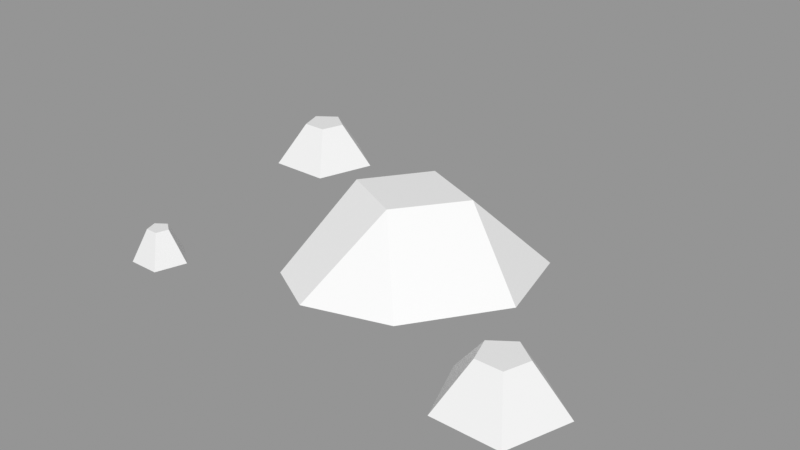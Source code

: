 # Source: Rocks_Round_s_2C_05.blend  (saved by Blender 3.0.42; exported with 4.5.12 LTS)
import bpy
from mathutils import Matrix  # noqa: F401  (used for matrix-valued properties, if any)

bpy.ops.wm.read_factory_settings(use_empty=True)
scene = bpy.context.scene
scene.name = 'Scene'

# ---- images (referenced by path relative to the original .blend; pixels are not part of the script)
import os
ASSET_DIR = os.environ.get("B2B_ASSET_DIR", "")  # directory of the original .blend (textures are referenced by path, not embedded)
HERE = os.path.dirname(os.path.abspath(__file__))  # packed textures are extracted next to this script under _unpacked/

def load_image(name, relpath, width, height, colorspace="sRGB"):
    """Load a texture the original file referenced (path relative to the .blend, or extracted next to this script)."""
    p = next((c for c in (os.path.join(HERE, relpath), os.path.join(ASSET_DIR, relpath)) if relpath and os.path.exists(c)), "")
    if p:
        img = bpy.data.images.load(p, check_existing=True)
        img.name = name
    else:  # same state as the original file: an image datablock whose file is absent (Cycles renders it pink)
        img = bpy.data.images.new(name, width, height)
        img.source = "FILE"
        img.filepath = "//" + (relpath or name)
    img.colorspace_settings.name = colorspace
    return img
img_rocks_texture_atlas_1024x1024_png = load_image('Rocks_Texture_Atlas_1024x1024.png', 'Rocks_Texture_Atlas_1024x1024.png', 1024, 1024, 'sRGB')

# ---- materials (node trees are filled in below, after node groups)
mat_rocks_090 = bpy.data.materials.new('Rocks.090')
mat_rocks_090.use_transparent_shadow = False
mat_rocks_090.diffuse_color = (1.0, 1.0, 1.0, 1.0)
mat_rocks_090.roughness = 0.69
mat_rocks_090.specular_intensity = 0.0
mat_material_080 = bpy.data.materials.new('Material.080')
mat_material_080.use_transparent_shadow = False
mat_material_080.roughness = 0.5

# ---- material node trees
mat_rocks_090.use_nodes = True; mat_rocks_090.node_tree.nodes.clear()
_N = mat_rocks_090.node_tree.nodes; _L = mat_rocks_090.node_tree.links
n0 = _N.new('ShaderNodeBsdfPrincipled'); n0.name = 'Principled BSDF'; n0.location = (10, 300)
n0.distribution = 'GGX'
n0.subsurface_method = 'RANDOM_WALK_SKIN'
n0.inputs[2].default_value = 0.69
n0.inputs[3].default_value = 1.45
n0.inputs[4].default_value = 0.0
n0.inputs[13].default_value = 0.0
n1 = _N.new('ShaderNodeOutputMaterial'); n1.name = 'Material Output'; n1.location = (300, 300)
n2 = _N.new('ShaderNodeNormalMap'); n2.name = 'Normal Map'; n2.location = (-300, -300)
n2.label = 'Normal/Map'
n3 = _N.new('ShaderNodeTexImage'); n3.name = 'Image Texture'; n3.location = (-300, 600)
n3.image = img_rocks_texture_atlas_1024x1024_png
_L.new(n0.outputs[0], n1.inputs[0])
_L.new(n2.outputs[0], n0.inputs[5])
_L.new(n3.outputs[0], n0.inputs[0])
n1.is_active_output = True
mat_material_080.use_nodes = True; mat_material_080.node_tree.nodes.clear()
_N = mat_material_080.node_tree.nodes; _L = mat_material_080.node_tree.links
n0 = _N.new('ShaderNodeBsdfPrincipled'); n0.name = 'Principled BSDF'; n0.location = (10, 300)
n0.distribution = 'GGX'
n0.subsurface_method = 'RANDOM_WALK_SKIN'
n0.inputs[3].default_value = 1.45
n0.inputs[27].default_value = (0.0, 0.0, 0.0, 1.0)
n0.inputs[28].default_value = 1.0
n1 = _N.new('ShaderNodeOutputMaterial'); n1.name = 'Material Output'; n1.location = (300, 300)
n2 = _N.new('ShaderNodeNormalMap'); n2.name = 'Normal Map'; n2.location = (-300, -300)
n2.label = 'Normal/Map'
n2.inputs[0].default_value = 0.0
_L.new(n0.outputs[0], n1.inputs[0])
_L.new(n2.outputs[0], n0.inputs[5])
n1.is_active_output = True

# ---- meshes
me_rocks_round_s_2c_05_003 = bpy.data.meshes.new('Rocks_Round_s_2C_05.003')
me_rocks_round_s_2c_05_003.from_pydata([(-0.1978, 0.02081, -0.1319), (-0.205, 0.02081, -0.1098), (-0.2282, 0.02081, -0.1098), (-0.2354, 0.02081, -0.1319), (-0.2166, 0.02081, -0.1456), (-0.1688, -0.01995, -0.1413), (-0.187, -0.01995, -0.0851), (-0.2462, -0.01995, -0.0851), (-0.2645, -0.01995, -0.1413), (-0.2166, -0.01995, -0.1761), (-0.1767, -0.01881, 0.1005), (-0.2021, -0.01881, 0.1175), (-0.1913, -0.01881, 0.1459), (-0.1619, -0.01881, 0.1459), (-0.1528, -0.01881, 0.1178), (-0.1766, 0.01108, 0.1157), (-0.186, 0.01108, 0.1225), (-0.1824, 0.01108, 0.1336), (-0.1708, 0.01108, 0.1336), (-0.1672, 0.01108, 0.1225), (-0.005269, 0.04426, 0.02427), (-0.02239, 0.04426, -0.06158), (0.03878, 0.04426, -0.03536), (0.1061, -0.02032, -0.005733), (-0.05032, -0.02032, -0.0958), (0.02305, -0.02277, -0.1165), (-0.06355, 0.04426, -0.004059), (-0.08143, -0.02032, 0.0756), (-0.1007, -0.02032, -0.02325), (0.04812, -0.02032, 0.07902), (-0.03089, -0.02032, 0.1035), (0.08422, -0.02277, -0.09027), (0.1721, -0.01975, 0.05681), (0.1181, -0.01975, 0.09277), (0.1411, -0.01975, 0.1529), (0.2035, -0.01975, 0.1529), (0.2227, -0.01975, 0.09353), (0.1723, 0.02221, 0.08908), (0.1523, 0.02221, 0.1035), (0.16, 0.02221, 0.1268), (0.1845, 0.02221, 0.1268), (0.1921, 0.02221, 0.1035)], [], [(7, 2, 3, 8), (8, 3, 4, 9), (6, 1, 2, 7), (5, 0, 1, 6), (9, 4, 0, 5), (10, 15, 19, 14), (13, 18, 17, 12), (11, 16, 15, 10), (14, 19, 18, 13), (12, 17, 16, 11), (26, 20, 22, 21), (27, 30, 20, 26), (22, 20, 29, 23), (21, 25, 24), (23, 31, 22), (21, 22, 31, 25), (29, 20, 30), (27, 26, 28), (24, 28, 26, 21), (32, 37, 41, 36), (35, 40, 39, 34), (33, 38, 37, 32), (36, 41, 40, 35), (34, 39, 38, 33), (2, 1, 0), (39, 41, 37, 38), (17, 18, 19), (2, 0, 4, 3), (39, 40, 41), (17, 19, 15, 16), (6, 7, 8, 9), (9, 5, 6), (28, 24, 30, 27), (29, 30, 24, 25), (29, 25, 31, 23), (11, 10, 13, 12), (14, 13, 10), (33, 32, 35, 34), (36, 35, 32)])
me_rocks_round_s_2c_05_003.polygons.foreach_set('use_smooth', [True] * 39)
me_rocks_round_s_2c_05_003.polygons.foreach_set('material_index', [1, 1, 1, 1, 1, 1, 1, 1, 1, 1, 1, 1, 1, 1, 1, 1, 1, 1, 1, 1, 1, 1, 1, 1, 1, 1, 1, 1, 1, 1, 1, 1, 1, 1, 1, 1, 1, 1, 1])
_k = set([(0, 1), (0, 4), (0, 5), (1, 2), (1, 6), (2, 3), (2, 7), (3, 4), (3, 8), (4, 9), (5, 6), (5, 9), (6, 7), (7, 8), (8, 9), (10, 11), (10, 14), (10, 15), (11, 12), (11, 16), (12, 13), (12, 17), (13, 14), (13, 18), (14, 19), (15, 16), (15, 19), (16, 17), (17, 18), (18, 19), (20, 22), (20, 26), (20, 29), (20, 30), (21, 22), (21, 24), (21, 25), (21, 26), (22, 23), (22, 31), (23, 29), (23, 31), (24, 25), (24, 28), (24, 30), (25, 29), (25, 31), (26, 27), (26, 28), (27, 28), (27, 30), (29, 30), (32, 33), (32, 36), (32, 37), (33, 34), (33, 38), (34, 35), (34, 39), (35, 36), (35, 40), (36, 41), (37, 38), (37, 41), (38, 39), (39, 40), (40, 41)])
me_rocks_round_s_2c_05_003.attributes.new('sharp_edge', 'BOOLEAN', 'EDGE').data.foreach_set('value', [ (min(e.vertices), max(e.vertices)) in _k for e in me_rocks_round_s_2c_05_003.edges])
_uv = me_rocks_round_s_2c_05_003.uv_layers.new(name='UVMap')
_uv.uv.foreach_set('vector', [15.19, 2.934, 15.25, 3.175, 15.21, 3.254, 14.96, 3.239, 14.96, 3.239, 15.21, 3.254, 15.28, 3.313, 15.19, 3.547, 15.55, 3.049, 15.34, 3.184, 15.25, 3.175, 15.19, 2.934, 15.55, 3.428, 15.35, 3.27, 15.34, 3.184, 15.55, 3.049, 15.19, 3.547, 15.28, 3.313, 15.35, 3.27, 15.55, 3.428, 14.6, 3.541, 14.69, 3.285, 14.75, 3.251, 14.96, 3.428, 14.96, 3.041, 14.74, 3.189, 14.68, 3.187, 14.59, 2.941, 14.37, 3.239, 14.64, 3.238, 14.69, 3.285, 14.6, 3.541, 14.96, 3.428, 14.75, 3.251, 14.74, 3.189, 14.96, 3.041, 14.59, 2.941, 14.68, 3.187, 14.64, 3.238, 14.37, 3.239, 15.29, 2.764, 15.2, 2.665, 15.3, 2.54, 15.38, 2.657, 15.08, 2.933, 14.96, 2.804, 15.2, 2.665, 15.29, 2.764, 15.3, 2.54, 15.2, 2.665, 14.97, 2.546, 15.18, 2.328, 15.38, 2.657, 15.56, 2.49, 15.56, 2.722, 15.18, 2.328, 15.44, 2.337, 15.3, 2.54, 15.38, 2.657, 15.3, 2.54, 15.44, 2.337, 15.56, 2.49, 14.97, 2.546, 15.2, 2.665, 14.96, 2.804, 15.08, 2.933, 15.29, 2.764, 15.4, 2.928, 15.56, 2.722, 15.4, 2.928, 15.29, 2.764, 15.38, 2.657, 14.59, 2.941, 14.68, 2.702, 14.76, 2.659, 14.96, 2.825, 14.96, 2.429, 14.75, 2.567, 14.67, 2.559, 14.58, 2.328, 14.35, 2.631, 14.61, 2.631, 14.68, 2.702, 14.59, 2.941, 14.96, 2.825, 14.76, 2.659, 14.75, 2.567, 14.96, 2.429, 14.58, 2.328, 14.67, 2.559, 14.61, 2.631, 14.35, 2.631, 15.25, 3.175, 15.34, 3.184, 15.35, 3.27, 14.67, 2.559, 14.76, 2.659, 14.68, 2.702, 14.61, 2.631, 14.68, 3.187, 14.74, 3.189, 14.75, 3.251, 15.25, 3.175, 15.35, 3.27, 15.28, 3.313, 15.21, 3.254, 14.67, 2.559, 14.75, 2.567, 14.76, 2.659, 14.68, 3.187, 14.75, 3.251, 14.69, 3.285, 14.64, 3.238, 11.69, 15.07, 11.41, 15.27, 11.14, 15.07, 11.24, 14.75, 11.24, 14.75, 11.58, 14.75, 11.69, 15.07, 14.85, 15.1, 15.12, 15.1, 14.66, 15.49, 14.64, 15.32, 14.85, 15.65, 14.66, 15.49, 15.12, 15.1, 15.3, 15.25, 14.85, 15.65, 15.3, 15.25, 15.34, 15.45, 15.16, 15.65, 12.69, 15.33, 12.88, 15.09, 13.16, 15.47, 12.88, 15.56, 13.16, 15.18, 13.16, 15.47, 12.88, 15.09, 8.584, 15.37, 8.809, 15.08, 9.143, 15.54, 8.81, 15.65, 9.143, 15.19, 9.143, 15.54, 8.809, 15.08])
me_rocks_round_s_2c_05_003.materials.append(mat_rocks_090)
me_rocks_round_s_2c_05_003.materials.append(mat_material_080)
me_rocks_round_s_2c_05_003.use_remesh_fix_poles = True
me_rocks_round_s_2c_05_003.use_remesh_preserve_attributes = False
me_rocks_round_s_2c_05_003.update()
me_rocks_round_s_2c_05_003.normals_split_custom_set([tuple(v) for v in zip(*[iter([-0.8133, 0.5184, 0.2643, -0.8133, 0.5184, 0.2643, -0.8133, 0.5184, 0.2643, -0.8133, 0.5184, 0.2643, -0.5026, 0.5184, -0.6918, -0.5026, 0.5184, -0.6918, -0.5026, 0.5184, -0.6918, -0.5026, 0.5184, -0.6918, 0.0, 0.5184, 0.8551, 0.0, 0.5184, 0.8551, 0.0, 0.5184, 0.8551, 0.0, 0.5184, 0.8551, 0.8133, 0.5184, 0.2643, 0.8133, 0.5184, 0.2643, 0.8133, 0.5184, 0.2643, 0.8133, 0.5184, 0.2643, 0.5026, 0.5184, -0.6918, 0.5026, 0.5184, -0.6918, 0.5026, 0.5184, -0.6918, 0.5026, 0.5184, -0.6918, 0.5429, 0.3803, -0.7487, 0.5429, 0.3803, -0.7487, 0.5429, 0.3803, -0.7487, 0.5429, 0.3803, -0.7487, 0.0, 0.3808, 0.9246, 0.0, 0.3808, 0.9246, 0.0, 0.3808, 0.9246, 0.0, 0.3808, 0.9246, -0.5166, 0.3974, -0.7584, -0.5166, 0.3974, -0.7584, -0.5166, 0.3974, -0.7584, -0.5166, 0.3974, -0.7584, 0.8794, 0.3808, 0.2857, 0.8794, 0.3808, 0.2857, 0.8794, 0.3808, 0.2857, 0.8794, 0.3808, 0.2857, -0.8606, 0.3993, 0.316, -0.8606, 0.3993, 0.316, -0.8606, 0.3993, 0.316, -0.8606, 0.3993, 0.316, 0.0, 1.0, 0.0, 0.0, 1.0, 0.0, 0.0, 1.0, 0.0, 0.0, 1.0, 0.0, -0.2871, 0.7802, 0.5557, -0.2871, 0.7802, 0.5557, -0.2871, 0.7802, 0.5557, -0.2871, 0.7802, 0.5557, 0.5386, 0.7518, 0.3805, 0.5386, 0.7518, 0.3805, 0.5386, 0.7518, 0.3805, 0.5386, 0.7518, 0.3805, -0.2142, 0.528, -0.8218, -0.2142, 0.528, -0.8218, -0.2142, 0.528, -0.8218, 0.7233, 0.6591, -0.2061, 0.7233, 0.6591, -0.2061, 0.7233, 0.6591, -0.2061, 0.2758, 0.7141, -0.6434, 0.2758, 0.7141, -0.6434, 0.2758, 0.7141, -0.6434, 0.2758, 0.7141, -0.6434, 0.2036, 0.7255, 0.6574, 0.2036, 0.7255, 0.6574, 0.2036, 0.7255, 0.6574, -0.8753, 0.4525, 0.1704, -0.8753, 0.4525, 0.1704, -0.8753, 0.4525, 0.1704, -0.6858, 0.5449, -0.4825, -0.6858, 0.5449, -0.4825, -0.6858, 0.5449, -0.4825, -0.6858, 0.5449, -0.4825, 0.4988, 0.5272, -0.6879, 0.4988, 0.5272, -0.6879, 0.4988, 0.5272, -0.6879, 0.4988, 0.5272, -0.6879, 0.0, 0.5278, 0.8494, 0.0, 0.5278, 0.8494, 0.0, 0.5278, 0.8494, 0.0, 0.5278, 0.8494, -0.4713, 0.547, -0.6919, -0.4713, 0.547, -0.6919, -0.4713, 0.547, -0.6919, -0.4713, 0.547, -0.6919, 0.8078, 0.5278, 0.2625, 0.8078, 0.5278, 0.2625, 0.8078, 0.5278, 0.2625, 0.8078, 0.5278, 0.2625, -0.7845, 0.5492, 0.2881, -0.7845, 0.5492, 0.2881, -0.7845, 0.5492, 0.2881, -0.7845, 0.5492, 0.2881, 0.0, 1.0, 3.781e-08, 0.0, 1.0, 1.134e-07, 0.0, 1.0, 3.781e-08, 0.0, 1.0, 1.693e-08, 0.0, 1.0, 1.698e-08, 0.0, 1.0, 0.0, 0.0, 1.0, 0.0, 0.0, 1.0, -4.696e-08, 0.0, 1.0, -2.286e-07, 0.0, 1.0, -4.721e-08, 0.0, 1.0, 3.781e-08, 0.0, 1.0, 3.781e-08, 0.0, 1.0, 0.0, 0.0, 1.0, 0.0, 0.0, 1.0, 1.693e-08, 0.0, 1.0, 5.093e-08, 0.0, 1.0, 1.698e-08, 0.0, 1.0, -4.696e-08, 0.0, 1.0, -4.721e-08, 0.0, 1.0, 4.349e-08, 0.0, 1.0, 4.349e-08, 0.0, -1.0, 2.058e-08, 0.0, -1.0, 1.337e-08, 0.0, -1.0, 1.337e-08, 0.0, -1.0, 2.058e-08, 0.0, -1.0, 2.058e-08, 0.0, -1.0, 3.5e-08, 0.0, -1.0, 2.058e-08, 0.0, -1.0, 1.464e-08, 0.0, -1.0, 1.464e-08, 0.0, -1.0, 1.464e-08, 0.0, -1.0, 1.464e-08, -0.01375, -0.9999, 0.007744, -0.01375, -0.9999, 0.007744, -0.01375, -0.9999, 0.007744, -0.01375, -0.9999, 0.007744, 0.007928, -0.9998, 0.01613, 0.007928, -0.9998, 0.01613, 0.007928, -0.9998, 0.01613, 0.007928, -0.9998, 0.01613, 0.0, -1.0, 0.0, 0.0, -1.0, 2.292e-08, 0.0, -1.0, 2.35e-08, 0.0, -1.0, 0.0, 0.0, -1.0, 7.032e-08, 0.0, -1.0, 2.35e-08, 0.0, -1.0, 2.292e-08, 0.0, -1.0, 0.0, 0.0, -1.0, 1.022e-08, 0.0, -1.0, 1.047e-08, 0.0, -1.0, 0.0, 0.0, -1.0, 3.134e-08, 0.0, -1.0, 1.047e-08, 0.0, -1.0, 1.022e-08])] * 3)])

# ---- objects
ob_rocks_round_s_2c_05 = bpy.data.objects.new('Rocks_Round_s_2C_05', me_rocks_round_s_2c_05_003)

# ---- transforms, parenting, visibility, modifiers, constraints
ob_rocks_round_s_2c_05.location = (0.0, 0.0, 0.0)
ob_rocks_round_s_2c_05.rotation_euler = (1.571, -0.0, 0.0)
ob_rocks_round_s_2c_05.scale = (4.0, 4.0, 4.0)
ob_rocks_round_s_2c_05.color = (0.8, 0.8, 0.8, 1.0)

# ---- collection membership
scene.collection.objects.link(ob_rocks_round_s_2c_05)

# ---- scene / render settings (as saved in the file)
scene.frame_start = 1; scene.frame_end = 250; scene.frame_set(1)
scene.render.engine = 'BLENDER_EEVEE_NEXT'
scene.cycles.sampling_pattern = 'TABULATED_SOBOL'
scene.cycles.use_light_tree = False
scene.view_settings.view_transform = 'Standard'
bpy.context.view_layer.update()

# ---- added for rendering (the .blend has no active camera and no usable light): camera, sun + grey world if the file has none
cam_auto = bpy.data.cameras.new('AutoCamera')
cam_auto.lens = 50.0
cam_auto.sensor_width = 36.0
cam_auto.clip_end = 1000.0
ob_auto_camera = bpy.data.objects.new('AutoCamera', cam_auto)
scene.collection.objects.link(ob_auto_camera)
ob_auto_camera.location = (2.10627, -2.58119, 1.79476)
ob_auto_camera.rotation_euler = (1.09748, -7.21219e-08, 0.694738)
scene.camera = ob_auto_camera
light_auto_sun = bpy.data.lights.new('AutoSun', 'SUN')
light_auto_sun.energy = 3.0
light_auto_sun.angle = 0.0523599
ob_auto_sun = bpy.data.objects.new('AutoSun', light_auto_sun)
scene.collection.objects.link(ob_auto_sun)
ob_auto_sun.rotation_euler = (0.872665, 0.174533, 0.523599)
if scene.world is None:
    world_auto = bpy.data.worlds.new('AutoWorld')
    world_auto.color = (0.3, 0.3, 0.3)
    scene.world = world_auto
bpy.context.view_layer.update()
